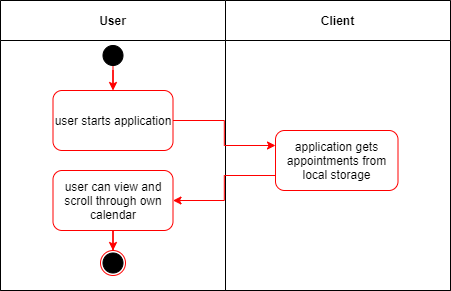

The diagram above was exported from draw.io. Its source (the exported page's mxGraphModel, read from the mxfile embedded in the PNG):
<mxGraphModel dx="2022" dy="1124" grid="1" gridSize="10" guides="1" tooltips="1" connect="1" arrows="1" fold="1" page="1" pageScale="1" pageWidth="827" pageHeight="1169" math="0" shadow="0">
  <root>
    <mxCell id="0" />
    <mxCell id="1" parent="0" />
    <mxCell id="sYI_bg2-vRCzkmeQwD3B-13" value="" style="shape=table;childLayout=tableLayout;rowLines=0;columnLines=0;startSize=0;fillColor=none;collapsible=0;recursiveResize=0;expand=0;pointerEvents=0;" vertex="1" parent="1">
      <mxGeometry x="170" y="40" width="450" height="290" as="geometry" />
    </mxCell>
    <mxCell id="sYI_bg2-vRCzkmeQwD3B-14" value="" style="swimlane;horizontal=0;points=[[0,0.5],[1,0.5]];portConstraint=eastwest;startSize=0;collapsible=0;recursiveResize=0;expand=0;pointerEvents=0;fillColor=#f5f5f5;fontColor=#333333;strokeColor=#666666;" vertex="1" parent="sYI_bg2-vRCzkmeQwD3B-13">
      <mxGeometry width="450" height="290" as="geometry" />
    </mxCell>
    <mxCell id="sYI_bg2-vRCzkmeQwD3B-15" value="User" style="swimlane;connectable=0;startSize=40;collapsible=0;recursiveResize=0;expand=0;pointerEvents=0;" vertex="1" parent="sYI_bg2-vRCzkmeQwD3B-14">
      <mxGeometry width="225" height="290" as="geometry">
        <mxRectangle width="225" height="290" as="alternateBounds" />
      </mxGeometry>
    </mxCell>
    <mxCell id="-AZJdssfqTABmZPsgRLr-1" value="user starts application" style="rounded=1;whiteSpace=wrap;html=1;strokeColor=#FF0000;" parent="sYI_bg2-vRCzkmeQwD3B-15" vertex="1">
      <mxGeometry x="52.5" y="90" width="120" height="60" as="geometry" />
    </mxCell>
    <mxCell id="-AZJdssfqTABmZPsgRLr-4" value="" style="edgeStyle=orthogonalEdgeStyle;rounded=0;orthogonalLoop=1;jettySize=auto;html=1;strokeColor=#FF0000;" parent="sYI_bg2-vRCzkmeQwD3B-15" source="-AZJdssfqTABmZPsgRLr-2" target="-AZJdssfqTABmZPsgRLr-1" edge="1">
      <mxGeometry relative="1" as="geometry">
        <mxPoint x="457.5" y="195" as="targetPoint" />
      </mxGeometry>
    </mxCell>
    <mxCell id="-AZJdssfqTABmZPsgRLr-2" value="" style="ellipse;whiteSpace=wrap;html=1;aspect=fixed;fillColor=#000000;" parent="sYI_bg2-vRCzkmeQwD3B-15" vertex="1">
      <mxGeometry x="102.5" y="45" width="20" height="20" as="geometry" />
    </mxCell>
    <mxCell id="-AZJdssfqTABmZPsgRLr-7" value="user can view and scroll through own calendar" style="rounded=1;whiteSpace=wrap;html=1;strokeColor=#FF0000;" parent="sYI_bg2-vRCzkmeQwD3B-15" vertex="1">
      <mxGeometry x="52.5" y="170" width="120" height="60" as="geometry" />
    </mxCell>
    <mxCell id="-AZJdssfqTABmZPsgRLr-9" value="" style="ellipse;whiteSpace=wrap;html=1;aspect=fixed;fillColor=#FFFFFF;strokeColor=#FF0000;" parent="sYI_bg2-vRCzkmeQwD3B-15" vertex="1">
      <mxGeometry x="100" y="250" width="25" height="25" as="geometry" />
    </mxCell>
    <mxCell id="-AZJdssfqTABmZPsgRLr-12" style="edgeStyle=orthogonalEdgeStyle;rounded=0;orthogonalLoop=1;jettySize=auto;html=1;exitX=0.5;exitY=1;exitDx=0;exitDy=0;" parent="sYI_bg2-vRCzkmeQwD3B-15" source="-AZJdssfqTABmZPsgRLr-9" target="-AZJdssfqTABmZPsgRLr-9" edge="1">
      <mxGeometry relative="1" as="geometry" />
    </mxCell>
    <mxCell id="-AZJdssfqTABmZPsgRLr-11" value="" style="edgeStyle=orthogonalEdgeStyle;rounded=0;orthogonalLoop=1;jettySize=auto;html=1;strokeColor=#FF0000;" parent="sYI_bg2-vRCzkmeQwD3B-15" source="-AZJdssfqTABmZPsgRLr-7" target="-AZJdssfqTABmZPsgRLr-9" edge="1">
      <mxGeometry relative="1" as="geometry" />
    </mxCell>
    <mxCell id="-AZJdssfqTABmZPsgRLr-13" value="" style="ellipse;whiteSpace=wrap;html=1;aspect=fixed;strokeColor=#000000;fillColor=#000000;" parent="sYI_bg2-vRCzkmeQwD3B-15" vertex="1">
      <mxGeometry x="102.5" y="252.5" width="20" height="20" as="geometry" />
    </mxCell>
    <mxCell id="sYI_bg2-vRCzkmeQwD3B-16" value="Client" style="swimlane;connectable=0;startSize=40;collapsible=0;recursiveResize=0;expand=0;pointerEvents=0;" vertex="1" parent="sYI_bg2-vRCzkmeQwD3B-14">
      <mxGeometry x="225" width="225" height="290" as="geometry">
        <mxRectangle width="225" height="290" as="alternateBounds" />
      </mxGeometry>
    </mxCell>
    <mxCell id="-AZJdssfqTABmZPsgRLr-5" value="application gets appointments from local storage" style="rounded=1;whiteSpace=wrap;html=1;strokeColor=#FF0000;" parent="sYI_bg2-vRCzkmeQwD3B-16" vertex="1">
      <mxGeometry x="50" y="130" width="122.5" height="60" as="geometry" />
    </mxCell>
    <mxCell id="sYI_bg2-vRCzkmeQwD3B-23" value="" style="edgeStyle=orthogonalEdgeStyle;rounded=0;orthogonalLoop=1;jettySize=auto;html=1;entryX=0;entryY=0.25;entryDx=0;entryDy=0;strokeColor=#FF0000;" edge="1" parent="sYI_bg2-vRCzkmeQwD3B-14" source="-AZJdssfqTABmZPsgRLr-1" target="-AZJdssfqTABmZPsgRLr-5">
      <mxGeometry relative="1" as="geometry" />
    </mxCell>
    <mxCell id="sYI_bg2-vRCzkmeQwD3B-24" style="edgeStyle=orthogonalEdgeStyle;rounded=0;orthogonalLoop=1;jettySize=auto;html=1;entryX=1;entryY=0.5;entryDx=0;entryDy=0;exitX=0;exitY=0.75;exitDx=0;exitDy=0;strokeColor=#FF0000;" edge="1" parent="sYI_bg2-vRCzkmeQwD3B-14" source="-AZJdssfqTABmZPsgRLr-5" target="-AZJdssfqTABmZPsgRLr-7">
      <mxGeometry relative="1" as="geometry" />
    </mxCell>
  </root>
</mxGraphModel>